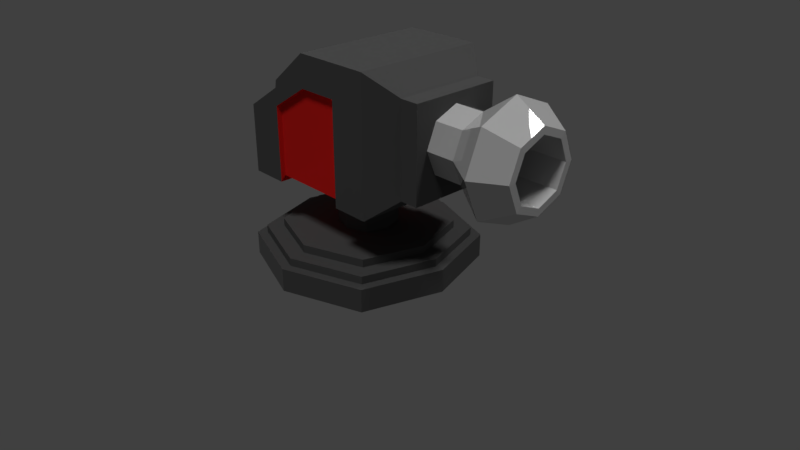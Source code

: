 # Source: TurretCannon.blend  (saved by Blender 2.79.0; exported with 4.5.12 LTS)
import bpy
from mathutils import Matrix  # noqa: F401  (used for matrix-valued properties, if any)

bpy.ops.wm.read_factory_settings(use_empty=True)
scene = bpy.context.scene
scene.name = 'Scene'

# ---- collections
col_collection_1 = bpy.data.collections.new('Collection 1'); scene.collection.children.link(col_collection_1)

# ---- materials (node trees are filled in below, after node groups)
mat_grey = bpy.data.materials.new('Grey')
mat_grey.alpha_threshold = 0.0
mat_grey.roughness = 0.5
mat_black = bpy.data.materials.new('Black')
mat_black.alpha_threshold = 0.0
mat_black.roughness = 0.5
mat_red = bpy.data.materials.new('Red')
mat_red.alpha_threshold = 0.0
mat_red.roughness = 0.5

# ---- material node trees
mat_grey.use_nodes = True; mat_grey.node_tree.nodes.clear()
_N = mat_grey.node_tree.nodes; _L = mat_grey.node_tree.links
n0 = _N.new('ShaderNodeOutputMaterial'); n0.name = 'Material Output'; n0.location = (300, 300)
n1 = _N.new('ShaderNodeBsdfPrincipled'); n1.name = 'Principled BSDF'; n1.location = (10, 300)
n1.width = 150
n1.subsurface_method = 'BURLEY'
n1.inputs[0].default_value = (0.5543, 0.5543, 0.5543, 1.0)
n1.inputs[2].default_value = 0.0
n1.inputs[3].default_value = 1.45
n1.inputs[9].default_value = (1.0, 1.0, 1.0)
_L.new(n1.outputs[0], n0.inputs[0])
n0.is_active_output = True
mat_black.use_nodes = True; mat_black.node_tree.nodes.clear()
_N = mat_black.node_tree.nodes; _L = mat_black.node_tree.links
n0 = _N.new('ShaderNodeOutputMaterial'); n0.name = 'Material Output'; n0.location = (300, 300)
n1 = _N.new('ShaderNodeBsdfPrincipled'); n1.name = 'Principled BSDF'; n1.location = (10, 300)
n1.width = 150
n1.subsurface_method = 'BURLEY'
n1.inputs[0].default_value = (0.08984, 0.08984, 0.08984, 1.0)
n1.inputs[2].default_value = 0.0
n1.inputs[3].default_value = 1.45
n1.inputs[9].default_value = (1.0, 1.0, 1.0)
n1.inputs[13].default_value = 0.0
_L.new(n1.outputs[0], n0.inputs[0])
n0.is_active_output = True
mat_red.use_nodes = True; mat_red.node_tree.nodes.clear()
_N = mat_red.node_tree.nodes; _L = mat_red.node_tree.links
n0 = _N.new('ShaderNodeOutputMaterial'); n0.name = 'Material Output'; n0.location = (300, 300)
n1 = _N.new('ShaderNodeBsdfPrincipled'); n1.name = 'Principled BSDF'; n1.location = (10, 300)
n1.width = 150
n1.subsurface_method = 'BURLEY'
n1.inputs[0].default_value = (0.8, 0.01734, 0.01452, 1.0)
n1.inputs[2].default_value = 0.0
n1.inputs[3].default_value = 1.45
n1.inputs[9].default_value = (1.0, 1.0, 1.0)
n1.inputs[13].default_value = 0.0
_L.new(n1.outputs[0], n0.inputs[0])
n0.is_active_output = True

# ---- world
world_world = bpy.data.worlds.new('World'); scene.world = world_world
world_world.color = (0.05088, 0.05088, 0.05088)
world_world.use_sun_shadow = False
world_world.sun_shadow_jitter_overblur = 0.0
world_world.cycles.sampling_method = 'MANUAL'

# ---- cameras
cam_camera = bpy.data.cameras.new('Camera')
cam_camera.clip_end = 100.0
cam_camera.lens = 35.0
cam_camera.sensor_width = 32.0
cam_camera.sensor_height = 18.0
cam_camera.ortho_scale = 7.314
cam_camera.dof.focus_distance = 0.0

# ---- lights
light_sun_002 = bpy.data.lights.new('Sun.002', 'SUN')
light_sun_002.transmission_factor = 0.0
light_sun_002.angle = 0.1993
light_sun_002.energy = 1.0
light_sun_002.shadow_buffer_clip_start = 0.5
light_sun_002.shadow_soft_size = 0.1
light_sun_002.shadow_cascade_max_distance = 1000.0
light_sun_001 = bpy.data.lights.new('Sun.001', 'SUN')
light_sun_001.transmission_factor = 0.0
light_sun_001.angle = 0.1993
light_sun_001.energy = 1.0
light_sun_001.shadow_buffer_clip_start = 0.5
light_sun_001.shadow_soft_size = 0.1
light_sun_001.shadow_cascade_max_distance = 1000.0
light_sun = bpy.data.lights.new('Sun', 'SUN')
light_sun.transmission_factor = 0.0
light_sun.angle = 0.1993
light_sun.energy = 1.0
light_sun.shadow_buffer_clip_start = 0.5
light_sun.shadow_soft_size = 0.1
light_sun.shadow_cascade_max_distance = 1000.0

# ---- meshes
me_circle = bpy.data.meshes.new('Circle')
me_circle.from_pydata([(2.62, 0.4905, 1.946), (2.62, 0.3468, 2.293), (2.62, -2.144e-08, 2.436), (2.62, -0.3468, 2.293), (2.62, -0.4905, 1.946), (2.62, -0.3468, 1.599), (2.62, 5.849e-09, 1.456), (2.62, 0.3468, 1.599), (2.252, 0.7194, 1.946), (2.252, 0.5087, 2.455), (2.252, -3.318e-08, 2.665), (2.252, -0.5087, 2.455), (2.252, -0.7194, 1.946), (2.252, -0.5087, 1.437), (2.252, 6.84e-09, 1.227), (2.252, 0.5087, 1.437), (1.824, 0.4309, 1.946), (1.824, 0.3047, 2.251), (1.824, -1.689e-08, 2.377), (1.824, -0.3047, 2.251), (1.824, -0.4309, 1.946), (1.824, -0.3047, 1.641), (1.824, 7.085e-09, 1.515), (1.824, 0.3047, 1.641), (1.351, 0.4309, 1.946), (1.351, 0.3047, 2.251), (1.351, -1.689e-08, 2.377), (1.351, -0.3047, 2.251), (1.351, -0.4309, 1.946), (1.351, -0.3047, 1.641), (1.351, 7.085e-09, 1.515), (1.351, 0.3047, 1.641), (1.323, 0.3956, 1.946), (1.323, 0.2797, 2.226), (1.323, -1.61e-08, 2.342), (1.323, -0.2797, 2.226), (1.323, -0.3956, 1.946), (1.323, -0.2797, 1.666), (1.323, 5.912e-09, 1.55), (1.323, 0.2797, 1.666), (2.623, 0.2814, 1.665), (2.623, 5.911e-09, 1.548), (2.623, -0.2814, 1.665), (2.623, -0.3979, 1.946), (2.623, -0.2814, 2.227), (2.623, -1.623e-08, 2.344), (2.623, 0.2814, 2.227), (2.623, 0.3979, 1.946)], [], [(7, 6, 14, 15), (5, 4, 12, 13), (3, 2, 10, 11), (1, 0, 8, 9), (0, 7, 15, 8), (6, 5, 13, 14), (4, 3, 11, 12), (2, 1, 9, 10), (9, 8, 16, 17), (8, 15, 23, 16), (14, 13, 21, 22), (12, 11, 19, 20), (10, 9, 17, 18), (15, 14, 22, 23), (13, 12, 20, 21), (11, 10, 18, 19), (23, 22, 30, 31), (21, 20, 28, 29), (19, 18, 26, 27), (17, 16, 24, 25), (16, 23, 31, 24), (22, 21, 29, 30), (20, 19, 27, 28), (18, 17, 25, 26), (41, 40, 39, 38), (43, 42, 37, 36), (45, 44, 35, 34), (47, 46, 33, 32), (40, 47, 32, 39), (42, 41, 38, 37), (44, 43, 36, 35), (46, 45, 34, 33), (1, 2, 45, 46), (3, 4, 43, 44), (5, 6, 41, 42), (7, 0, 47, 40), (0, 1, 46, 47), (2, 3, 44, 45), (4, 5, 42, 43), (6, 7, 40, 41)])
me_circle.materials.append(mat_grey)
me_circle.use_remesh_preserve_volume = False
me_circle.use_remesh_preserve_attributes = False
me_circle.use_mirror_vertex_groups = False
me_circle.update()
me_cube_002 = bpy.data.meshes.new('Cube.002')
me_cube_002.from_pydata([(-1.107, -0.8508, 1.067), (-1.107, -0.8508, 1.935), (-1.107, 0.8508, 1.067), (-1.107, 0.8508, 1.935), (0.8959, -0.8508, 1.067), (0.8959, -0.8508, 2.768), (0.8959, 0.8508, 1.067), (0.8959, 0.8508, 2.768), (1.215, -0.5819, 1.336), (1.215, -0.5819, 2.5), (1.215, 0.5819, 1.336), (1.215, 0.5819, 2.5), (1.447, -0.5819, 1.336), (1.447, -0.5819, 2.5), (1.447, 0.5819, 1.336), (1.447, 0.5819, 2.5), (-0.1058, 0.8025, 1.144), (-0.1058, 0.8508, 2.765), (-0.1058, -0.7965, 1.144), (-0.1058, -0.8508, 2.765), (-1.107, -0.8508, 1.718), (-1.107, 0.8508, 1.718), (0.8959, 0.8508, 2.343), (0.8959, -0.8508, 2.343), (1.215, 0.5819, 2.209), (1.215, -0.5819, 2.209), (1.447, 0.5819, 2.209), (1.447, -0.5819, 2.209), (-0.1058, -0.7965, 2.34), (-0.1058, 0.8025, 2.34), (-0.6066, 0.8025, 1.144), (-0.6066, -0.8508, 2.35), (-0.6066, 0.8508, 2.35), (-0.6066, -0.7965, 1.144), (-0.6066, 0.8025, 2.029), (-0.6066, -0.7965, 2.029), (0.395, 0.8508, 2.767), (0.395, -0.7965, 1.144), (0.395, 0.8025, 1.144), (0.395, -0.8508, 2.767), (0.395, -0.7965, 2.342), (0.395, 0.8025, 2.342), (0.4129, 0.8508, 2.767), (0.4129, -0.8508, 1.067), (0.4129, 0.8508, 2.342), (0.4129, 0.8508, 1.067), (0.4129, -0.8508, 2.767), (0.4129, -0.8508, 2.342), (-1.107, -0.8508, 1.727), (-1.107, 0.8508, 1.727), (0.8959, 0.8508, 2.361), (0.8959, -0.8508, 2.361), (1.215, 0.5819, 2.221), (1.215, -0.5819, 2.221), (1.447, 0.5819, 2.221), (1.447, -0.5819, 2.221), (-0.1058, -0.8508, 2.359), (-0.1058, 0.8508, 2.359), (-0.6066, 0.8508, 2.043), (-0.6066, -0.8508, 2.043), (0.395, -0.8508, 2.36), (0.395, 0.8508, 2.36), (0.4129, -0.8508, 2.36), (0.4129, 0.8508, 2.36), (-0.6222, 0.8508, 1.067), (-0.6222, -0.8508, 2.254), (-0.6222, -0.8508, 2.019), (-0.6222, 0.8508, 2.254), (-0.6222, -0.8508, 1.067), (-0.6222, 0.8508, 2.019), (-0.6222, 0.8508, 2.033), (-0.6222, -0.8508, 2.033)], [], [(63, 42, 7, 50), (7, 5, 9, 11), (71, 65, 1, 48), (45, 6, 4, 43), (67, 3, 1, 65), (25, 8, 12, 27), (50, 7, 11, 52), (23, 4, 8, 25), (4, 6, 10, 8), (54, 15, 13, 55), (8, 10, 14, 12), (11, 9, 13, 15), (52, 11, 15, 54), (36, 17, 19, 39), (30, 16, 18, 33), (60, 39, 19, 56), (58, 32, 17, 57), (30, 34, 29, 16), (37, 40, 28, 18), (10, 24, 26, 14), (14, 26, 27, 12), (51, 23, 25, 53), (6, 22, 24, 10), (53, 25, 27, 55), (68, 66, 20, 0), (45, 44, 22, 6), (18, 28, 35, 33), (64, 69, 34, 30), (70, 67, 32, 58), (64, 30, 33, 68), (17, 32, 31, 19), (56, 19, 31, 59), (16, 29, 41, 38), (43, 47, 40, 37), (62, 46, 39, 60), (42, 36, 39, 46), (16, 38, 37, 18), (57, 17, 36, 61), (7, 42, 46, 5), (51, 5, 46, 62), (4, 23, 47, 43), (38, 41, 44, 45), (38, 45, 43, 37), (61, 36, 42, 63), (41, 61, 63, 44), (23, 51, 62, 47), (29, 57, 61, 41), (47, 62, 60, 40), (28, 56, 59, 35), (69, 70, 58, 34), (9, 53, 55, 13), (5, 51, 53, 9), (34, 58, 57, 29), (40, 60, 56, 28), (24, 52, 54, 26), (26, 54, 55, 27), (22, 50, 52, 24), (66, 71, 48, 20), (44, 63, 50, 22), (35, 59, 71, 66), (21, 49, 70, 69), (2, 64, 68, 0), (49, 3, 67, 70), (2, 21, 69, 64), (33, 35, 66, 68), (32, 67, 65, 31), (59, 31, 65, 71), (2, 0, 20, 48, 1, 3, 49, 21)])
me_cube_002.polygons.foreach_set('material_index', [0, 0, 0, 0, 0, 0, 0, 0, 0, 0, 0, 0, 0, 0, 1, 0, 0, 1, 1, 0, 0, 0, 0, 0, 0, 0, 1, 1, 0, 1, 0, 0, 1, 1, 0, 0, 1, 0, 0, 0, 0, 1, 1, 0, 1, 0, 1, 1, 1, 1, 0, 0, 1, 1, 0, 0, 0, 0, 0, 1, 0, 0, 0, 0, 1, 0, 0, 0])
me_cube_002.materials.append(mat_black)
me_cube_002.materials.append(mat_red)
me_cube_002.use_remesh_preserve_volume = False
me_cube_002.use_remesh_preserve_attributes = False
me_cube_002.use_mirror_vertex_groups = False
me_cube_002.update()
me_cube_001 = bpy.data.meshes.new('Cube.001')
me_cube_001.from_pydata([(-1.0, -1.0, 0.005188), (-1.0, -1.0, 1.191), (-1.0, 1.0, 0.005188), (-1.0, 1.0, 1.191), (1.0, -1.0, 0.005188), (1.0, -1.0, 1.191), (1.0, 1.0, 0.005188), (1.0, 1.0, 1.191), (-1.309, 0.0, 0.005188), (-1.309, 0.0, 1.191), (1.309, 0.0, 0.005188), (1.309, 0.0, 1.191), (0.0, 1.357, 0.005188), (0.0, 1.357, 1.191), (0.0, -1.357, 0.005188), (0.0, -1.357, 1.191), (-0.9113, -0.9113, 1.191), (0.0, 0.0, 0.005188), (-0.9113, 0.9113, 1.191), (0.9113, -0.9113, 1.191), (0.9113, 0.9113, 1.191), (-1.193, 0.0, 1.191), (1.193, 0.0, 1.191), (0.0, 1.237, 1.191), (0.0, -1.237, 1.191), (-0.9113, -0.9113, 1.59), (-0.9113, 0.9113, 1.59), (0.9113, -0.9113, 1.59), (0.9113, 0.9113, 1.59), (-1.193, 0.0, 1.59), (1.193, 0.0, 1.59), (0.0, 1.237, 1.59), (0.0, -1.237, 1.59), (-0.7578, -0.7578, 1.59), (-0.7578, 0.7578, 1.59), (0.7578, -0.7578, 1.59), (0.7578, 0.7578, 1.59), (-0.992, 0.0, 1.59), (0.992, 0.0, 1.59), (0.0, 1.028, 1.59), (0.0, -1.028, 1.59), (-0.7578, -0.7578, 1.995), (-0.7578, 0.7578, 1.995), (0.7578, -0.7578, 1.995), (0.7578, 0.7578, 1.995), (-0.992, 0.0, 1.995), (0.992, 0.0, 1.995), (0.0, 1.028, 1.995), (0.0, -1.028, 1.995), (-0.2646, -0.2646, 1.995), (-0.2646, 0.2646, 1.995), (0.2646, -0.2646, 1.995), (0.2646, 0.2646, 1.995), (-0.3464, 0.0, 1.995), (0.3464, 0.0, 1.995), (0.0, 0.3591, 1.995), (0.0, -0.3591, 1.995), (-0.2646, -0.2646, 5.406), (-0.2646, 0.2646, 5.406), (0.2646, -0.2646, 5.406), (0.2646, 0.2646, 5.406), (-0.3464, 0.0, 5.406), (0.3464, 0.0, 5.406), (0.0, 0.3591, 5.406), (0.0, -0.3591, 5.406)], [], [(8, 9, 3, 2), (12, 13, 7, 6), (10, 11, 5, 4), (14, 15, 1, 0), (17, 10, 4, 14), (11, 7, 20, 22), (5, 11, 22, 19), (12, 6, 10, 17), (6, 7, 11, 10), (0, 1, 9, 8), (2, 12, 17, 8), (13, 3, 18, 23), (15, 5, 19, 24), (8, 17, 14, 0), (4, 5, 15, 14), (2, 3, 13, 12), (9, 1, 16, 21), (3, 9, 21, 18), (1, 15, 24, 16), (7, 13, 23, 20), (23, 18, 26, 31), (21, 16, 25, 29), (18, 21, 29, 26), (24, 19, 27, 32), (19, 22, 30, 27), (22, 20, 28, 30), (16, 24, 32, 25), (20, 23, 31, 28), (26, 29, 37, 34), (27, 30, 38, 35), (31, 26, 34, 39), (29, 25, 33, 37), (28, 31, 39, 36), (25, 32, 40, 33), (32, 27, 35, 40), (30, 28, 36, 38), (40, 35, 43, 48), (38, 36, 44, 46), (34, 37, 45, 42), (35, 38, 46, 43), (39, 34, 42, 47), (37, 33, 41, 45), (36, 39, 47, 44), (33, 40, 48, 41), (45, 41, 49, 53), (44, 47, 55, 52), (41, 48, 56, 49), (48, 43, 51, 56), (46, 44, 52, 54), (42, 45, 53, 50), (43, 46, 54, 51), (47, 42, 50, 55), (55, 50, 58, 63), (53, 49, 57, 61), (52, 55, 63, 60), (49, 56, 64, 57), (56, 51, 59, 64), (54, 52, 60, 62), (50, 53, 61, 58), (51, 54, 62, 59), (64, 59, 62, 60, 63, 58, 61, 57)])
me_cube_001.materials.append(mat_black)
me_cube_001.use_remesh_preserve_volume = False
me_cube_001.use_remesh_preserve_attributes = False
me_cube_001.use_mirror_vertex_groups = False
me_cube_001.update()

# ---- objects
ob_sun_002 = bpy.data.objects.new('Sun.002', light_sun_002)
ob_sun_001 = bpy.data.objects.new('Sun.001', light_sun_001)
ob_sun = bpy.data.objects.new('Sun', light_sun)
ob_circle = bpy.data.objects.new('Circle', me_circle)
ob_cube_001 = bpy.data.objects.new('Cube.001', me_cube_002)
ob_cube = bpy.data.objects.new('Cube', me_cube_001)
ob_camera = bpy.data.objects.new('Camera', cam_camera)

# ---- transforms, parenting, visibility, modifiers, constraints
ob_sun_002.location = (0.0, 0.0, 0.0)
ob_sun_002.rotation_euler = (0.02406, 2.18, -3.119)
ob_sun_002.lineart.crease_threshold = 0.0
ob_sun_001.location = (0.0, 0.0, 0.0)
ob_sun_001.rotation_euler = (0.0, 0.4108, -1.283)
ob_sun_001.lineart.crease_threshold = 0.0
ob_sun.location = (0.0, 0.0, 0.0)
ob_sun.rotation_euler = (0.0, 0.4108, 0.8267)
ob_sun.lineart.crease_threshold = 0.0
ob_circle.location = (0.0, 0.0, 0.0)
ob_circle.lineart.crease_threshold = 0.0
ob_cube_001.location = (0.0, 0.0, 0.0)
ob_cube_001.lineart.crease_threshold = 0.0
ob_cube.location = (0.0, 0.0, 0.0)
ob_cube.scale = (1.0, 1.0, 0.25)
ob_cube.lineart.crease_threshold = 0.0
ob_camera.location = (7.481, -6.508, 5.344)
ob_camera.rotation_euler = (1.109, 0.0, 0.8149)
ob_camera.lock_rotations_4d = False
ob_camera.empty_display_type = 'ARROWS'
ob_camera.color = (0.0, 0.0, 0.0, 0.0)
ob_camera.display_type = 'WIRE'
ob_camera.lineart.crease_threshold = 0.0

# ---- collection membership
col_collection_1.objects.link(ob_sun_002)
col_collection_1.objects.link(ob_sun_001)
col_collection_1.objects.link(ob_sun)
col_collection_1.objects.link(ob_circle)
col_collection_1.objects.link(ob_cube_001)
col_collection_1.objects.link(ob_cube)
col_collection_1.objects.link(ob_camera)

# ---- scene / render settings (as saved in the file)
scene.camera = ob_camera
scene.frame_start = 1; scene.frame_end = 250; scene.frame_set(1)
scene.render.engine = 'CYCLES'
scene.render.resolution_percentage = 50
scene.render.dither_intensity = 0.0
scene.cycles.use_denoising = False
scene.cycles.samples = 128
scene.cycles.sampling_pattern = 'TABULATED_SOBOL'
scene.cycles.use_adaptive_sampling = False
scene.cycles.use_light_tree = False
scene.cycles.blur_glossy = 0.0
scene.cycles.sample_clamp_indirect = 0.0
scene.view_settings.view_transform = 'Standard'
bpy.context.view_layer.update()
